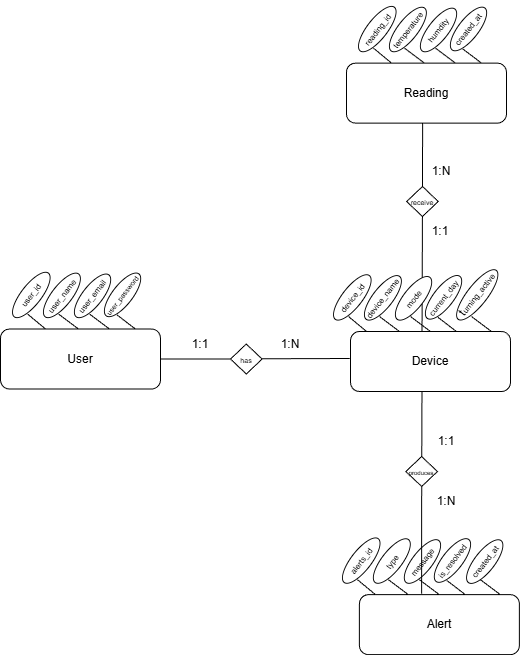

The diagram above was exported from draw.io. Its source (the exported page's mxGraphModel, read from the mxfile embedded in the PNG):
<mxGraphModel dx="1059" dy="663" grid="1" gridSize="10" guides="1" tooltips="1" connect="1" arrows="1" fold="1" page="1" pageScale="1" pageWidth="827" pageHeight="1169" math="0" shadow="0">
  <root>
    <mxCell id="0" />
    <mxCell id="1" parent="0" />
    <mxCell id="5gdWKRmKcw84CDoqskSy-62" edge="1" parent="1" source="5gdWKRmKcw84CDoqskSy-1" style="endArrow=none;html=1;rounded=0;exitX=0.447;exitY=0.014;exitDx=0;exitDy=0;entryX=0.476;entryY=0.982;entryDx=0;entryDy=0;entryPerimeter=0;exitPerimeter=0;" value="">
      <mxGeometry height="50" relative="1" width="50" as="geometry">
        <mxPoint x="441.75" y="504.4365723150793" as="sourcePoint" />
        <mxPoint x="441.93893040258797" y="440" as="targetPoint" />
      </mxGeometry>
    </mxCell>
    <mxCell id="5gdWKRmKcw84CDoqskSy-1" parent="1" style="rounded=1;whiteSpace=wrap;html=1;" value="Device" vertex="1">
      <mxGeometry height="60" width="160" x="370" y="555" as="geometry" />
    </mxCell>
    <mxCell id="5gdWKRmKcw84CDoqskSy-2" parent="1" style="ellipse;whiteSpace=wrap;html=1;rotation=-52;" value="&lt;font style=&quot;font-size: 8px;&quot;&gt;device_id&lt;/font&gt;" vertex="1">
      <mxGeometry height="20" width="55.4" x="344.12" y="510.93" as="geometry" />
    </mxCell>
    <mxCell id="5gdWKRmKcw84CDoqskSy-6" parent="1" style="ellipse;whiteSpace=wrap;html=1;rotation=-52;" value="&lt;font style=&quot;font-size: 8px;&quot;&gt;device_name&lt;/font&gt;" vertex="1">
      <mxGeometry height="20" width="54.3" x="375.26" y="511.36" as="geometry" />
    </mxCell>
    <mxCell id="5gdWKRmKcw84CDoqskSy-7" parent="1" style="ellipse;whiteSpace=wrap;html=1;rotation=-52;" value="&lt;font style=&quot;font-size: 8px;&quot;&gt;mode&lt;/font&gt;" vertex="1">
      <mxGeometry height="20" width="53.11" x="406.48" y="511.83" as="geometry" />
    </mxCell>
    <mxCell id="5gdWKRmKcw84CDoqskSy-8" parent="1" style="ellipse;whiteSpace=wrap;html=1;rotation=-52;" value="&lt;font style=&quot;font-size: 8px;&quot;&gt;current_day&lt;/font&gt;" vertex="1">
      <mxGeometry height="20" width="53.11" x="436.48" y="510.83" as="geometry" />
    </mxCell>
    <mxCell id="5gdWKRmKcw84CDoqskSy-9" parent="1" style="ellipse;whiteSpace=wrap;html=1;rotation=-52;" value="t&lt;font style=&quot;font-size: 8px;&quot;&gt;urning_active&lt;/font&gt;" vertex="1">
      <mxGeometry height="20" width="61.92" x="465.79" y="508.36" as="geometry" />
    </mxCell>
    <mxCell id="5gdWKRmKcw84CDoqskSy-13" edge="1" parent="1" style="endArrow=none;html=1;rounded=0;exitX=0.15;exitY=0.04;exitDx=0;exitDy=0;exitPerimeter=0;" value="">
      <mxGeometry height="50" relative="1" width="50" as="geometry">
        <mxPoint x="419" y="555" as="sourcePoint" />
        <mxPoint x="399" y="540" as="targetPoint" />
      </mxGeometry>
    </mxCell>
    <mxCell id="5gdWKRmKcw84CDoqskSy-14" edge="1" parent="1" style="endArrow=none;html=1;rounded=0;exitX=0.15;exitY=0.04;exitDx=0;exitDy=0;exitPerimeter=0;" value="">
      <mxGeometry height="50" relative="1" width="50" as="geometry">
        <mxPoint x="386.08" y="555" as="sourcePoint" />
        <mxPoint x="368" y="540" as="targetPoint" />
      </mxGeometry>
    </mxCell>
    <mxCell id="5gdWKRmKcw84CDoqskSy-15" edge="1" parent="1" style="endArrow=none;html=1;rounded=0;exitX=0.15;exitY=0.04;exitDx=0;exitDy=0;exitPerimeter=0;" value="">
      <mxGeometry height="50" relative="1" width="50" as="geometry">
        <mxPoint x="450" y="555" as="sourcePoint" />
        <mxPoint x="430" y="540" as="targetPoint" />
      </mxGeometry>
    </mxCell>
    <mxCell id="5gdWKRmKcw84CDoqskSy-16" edge="1" parent="1" style="endArrow=none;html=1;rounded=0;exitX=0.15;exitY=0.04;exitDx=0;exitDy=0;exitPerimeter=0;entryX=0.229;entryY=1.009;entryDx=0;entryDy=0;entryPerimeter=0;" value="">
      <mxGeometry height="50" relative="1" width="50" as="geometry">
        <mxPoint x="476" y="555" as="sourcePoint" />
        <mxPoint x="457.35151612176674" y="540.8063002133031" as="targetPoint" />
      </mxGeometry>
    </mxCell>
    <mxCell id="5gdWKRmKcw84CDoqskSy-17" edge="1" parent="1" style="endArrow=none;html=1;rounded=0;exitX=0.15;exitY=0.04;exitDx=0;exitDy=0;exitPerimeter=0;" value="">
      <mxGeometry height="50" relative="1" width="50" as="geometry">
        <mxPoint x="511" y="555" as="sourcePoint" />
        <mxPoint x="491" y="540" as="targetPoint" />
      </mxGeometry>
    </mxCell>
    <mxCell id="5gdWKRmKcw84CDoqskSy-20" parent="1" style="rounded=1;whiteSpace=wrap;html=1;" value="Reading" vertex="1">
      <mxGeometry height="60" width="160" x="365.97393040258805" y="286.64342768492077" as="geometry" />
    </mxCell>
    <mxCell id="5gdWKRmKcw84CDoqskSy-21" parent="1" style="ellipse;whiteSpace=wrap;html=1;rotation=-52;" value="&lt;font style=&quot;font-size: 8px;&quot;&gt;reading_id&lt;/font&gt;" vertex="1">
      <mxGeometry height="20" width="55.4" x="369.09393040258794" y="242.57342768492072" as="geometry" />
    </mxCell>
    <mxCell id="5gdWKRmKcw84CDoqskSy-22" parent="1" style="ellipse;whiteSpace=wrap;html=1;rotation=-52;" value="&lt;font style=&quot;font-size: 8px;&quot;&gt;temperature&lt;/font&gt;" vertex="1">
      <mxGeometry height="20" width="54.3" x="400.23393040258804" y="243.00342768492078" as="geometry" />
    </mxCell>
    <mxCell id="5gdWKRmKcw84CDoqskSy-23" parent="1" style="ellipse;whiteSpace=wrap;html=1;rotation=-52;" value="&lt;font style=&quot;font-size: 8px;&quot;&gt;humdity&lt;/font&gt;" vertex="1">
      <mxGeometry height="20" width="53.11" x="431.45393040258807" y="243.4734276849208" as="geometry" />
    </mxCell>
    <mxCell id="5gdWKRmKcw84CDoqskSy-24" parent="1" style="ellipse;whiteSpace=wrap;html=1;rotation=-52;" value="&lt;font style=&quot;font-size: 8px;&quot;&gt;created_at&lt;/font&gt;" vertex="1">
      <mxGeometry height="20" width="53.11" x="461.45393040258807" y="242.4734276849208" as="geometry" />
    </mxCell>
    <mxCell id="5gdWKRmKcw84CDoqskSy-26" edge="1" parent="1" style="endArrow=none;html=1;rounded=0;exitX=0.15;exitY=0.04;exitDx=0;exitDy=0;exitPerimeter=0;" value="">
      <mxGeometry height="50" relative="1" width="50" as="geometry">
        <mxPoint x="443.97393040258805" y="286.64342768492077" as="sourcePoint" />
        <mxPoint x="423.97393040258805" y="271.64342768492077" as="targetPoint" />
      </mxGeometry>
    </mxCell>
    <mxCell id="5gdWKRmKcw84CDoqskSy-27" edge="1" parent="1" style="endArrow=none;html=1;rounded=0;exitX=0.15;exitY=0.04;exitDx=0;exitDy=0;exitPerimeter=0;" value="">
      <mxGeometry height="50" relative="1" width="50" as="geometry">
        <mxPoint x="411.053930402588" y="286.64342768492077" as="sourcePoint" />
        <mxPoint x="392.97393040258805" y="271.64342768492077" as="targetPoint" />
      </mxGeometry>
    </mxCell>
    <mxCell id="5gdWKRmKcw84CDoqskSy-28" edge="1" parent="1" style="endArrow=none;html=1;rounded=0;exitX=0.15;exitY=0.04;exitDx=0;exitDy=0;exitPerimeter=0;" value="">
      <mxGeometry height="50" relative="1" width="50" as="geometry">
        <mxPoint x="474.97393040258805" y="286.64342768492077" as="sourcePoint" />
        <mxPoint x="454.97393040258805" y="271.64342768492077" as="targetPoint" />
      </mxGeometry>
    </mxCell>
    <mxCell id="5gdWKRmKcw84CDoqskSy-29" edge="1" parent="1" style="endArrow=none;html=1;rounded=0;exitX=0.15;exitY=0.04;exitDx=0;exitDy=0;exitPerimeter=0;entryX=0.229;entryY=1.009;entryDx=0;entryDy=0;entryPerimeter=0;" value="">
      <mxGeometry height="50" relative="1" width="50" as="geometry">
        <mxPoint x="500.97393040258805" y="286.64342768492077" as="sourcePoint" />
        <mxPoint x="482.3254465243548" y="272.44972789822384" as="targetPoint" />
      </mxGeometry>
    </mxCell>
    <mxCell id="5gdWKRmKcw84CDoqskSy-40" parent="1" style="rounded=1;whiteSpace=wrap;html=1;" value="Alert" vertex="1">
      <mxGeometry height="60" width="160" x="378.91393040258805" y="818.1745126281627" as="geometry" />
    </mxCell>
    <mxCell id="5gdWKRmKcw84CDoqskSy-41" parent="1" style="ellipse;whiteSpace=wrap;html=1;rotation=-52;" value="&lt;font style=&quot;font-size: 8px;&quot;&gt;alerts_id&lt;/font&gt;" vertex="1">
      <mxGeometry height="20" width="55.4" x="353.03393040258794" y="774.1045126281628" as="geometry" />
    </mxCell>
    <mxCell id="5gdWKRmKcw84CDoqskSy-42" parent="1" style="ellipse;whiteSpace=wrap;html=1;rotation=-52;" value="&lt;font style=&quot;font-size: 8px;&quot;&gt;type&lt;/font&gt;" vertex="1">
      <mxGeometry height="20" width="54.3" x="384.17393040258804" y="774.5345126281628" as="geometry" />
    </mxCell>
    <mxCell id="5gdWKRmKcw84CDoqskSy-43" parent="1" style="ellipse;whiteSpace=wrap;html=1;rotation=-52;" value="&lt;font style=&quot;font-size: 8px;&quot;&gt;message&lt;/font&gt;" vertex="1">
      <mxGeometry height="20" width="53.11" x="415.39393040258807" y="775.0045126281627" as="geometry" />
    </mxCell>
    <mxCell id="5gdWKRmKcw84CDoqskSy-44" parent="1" style="ellipse;whiteSpace=wrap;html=1;rotation=-52;" value="&lt;font style=&quot;font-size: 8px;&quot;&gt;is_resolved&lt;/font&gt;" vertex="1">
      <mxGeometry height="20" width="53.11" x="445.39393040258807" y="774.0045126281627" as="geometry" />
    </mxCell>
    <mxCell id="5gdWKRmKcw84CDoqskSy-45" edge="1" parent="1" style="endArrow=none;html=1;rounded=0;exitX=0.15;exitY=0.04;exitDx=0;exitDy=0;exitPerimeter=0;" value="">
      <mxGeometry height="50" relative="1" width="50" as="geometry">
        <mxPoint x="427.91393040258805" y="818.1745126281627" as="sourcePoint" />
        <mxPoint x="407.91393040258805" y="803.1745126281627" as="targetPoint" />
      </mxGeometry>
    </mxCell>
    <mxCell id="5gdWKRmKcw84CDoqskSy-46" edge="1" parent="1" style="endArrow=none;html=1;rounded=0;exitX=0.15;exitY=0.04;exitDx=0;exitDy=0;exitPerimeter=0;" value="">
      <mxGeometry height="50" relative="1" width="50" as="geometry">
        <mxPoint x="394.993930402588" y="818.1745126281627" as="sourcePoint" />
        <mxPoint x="376.91393040258805" y="803.1745126281627" as="targetPoint" />
      </mxGeometry>
    </mxCell>
    <mxCell id="5gdWKRmKcw84CDoqskSy-47" edge="1" parent="1" style="endArrow=none;html=1;rounded=0;exitX=0.15;exitY=0.04;exitDx=0;exitDy=0;exitPerimeter=0;" value="">
      <mxGeometry height="50" relative="1" width="50" as="geometry">
        <mxPoint x="458.91393040258805" y="818.1745126281627" as="sourcePoint" />
        <mxPoint x="438.91393040258805" y="803.1745126281627" as="targetPoint" />
      </mxGeometry>
    </mxCell>
    <mxCell id="5gdWKRmKcw84CDoqskSy-48" edge="1" parent="1" style="endArrow=none;html=1;rounded=0;exitX=0.15;exitY=0.04;exitDx=0;exitDy=0;exitPerimeter=0;entryX=0.229;entryY=1.009;entryDx=0;entryDy=0;entryPerimeter=0;" value="">
      <mxGeometry height="50" relative="1" width="50" as="geometry">
        <mxPoint x="484.91393040258805" y="818.1745126281627" as="sourcePoint" />
        <mxPoint x="466.2654465243548" y="803.9808128414658" as="targetPoint" />
      </mxGeometry>
    </mxCell>
    <mxCell id="5gdWKRmKcw84CDoqskSy-49" edge="1" parent="1" style="endArrow=none;html=1;rounded=0;exitX=0.15;exitY=0.04;exitDx=0;exitDy=0;exitPerimeter=0;" value="">
      <mxGeometry height="50" relative="1" width="50" as="geometry">
        <mxPoint x="519.9139304025881" y="818.1745126281627" as="sourcePoint" />
        <mxPoint x="499.91393040258805" y="803.1745126281627" as="targetPoint" />
      </mxGeometry>
    </mxCell>
    <mxCell id="5gdWKRmKcw84CDoqskSy-50" parent="1" style="ellipse;whiteSpace=wrap;html=1;rotation=-52;" value="&lt;font style=&quot;font-size: 8px;&quot;&gt;created_at&lt;/font&gt;" vertex="1">
      <mxGeometry height="20" width="53.11" x="477.67399801334005" y="775.0822403152831" as="geometry" />
    </mxCell>
    <mxCell id="5gdWKRmKcw84CDoqskSy-51" parent="1" style="rounded=1;whiteSpace=wrap;html=1;" value="User" vertex="1">
      <mxGeometry height="60" width="160" x="20" y="552.5345126281628" as="geometry" />
    </mxCell>
    <mxCell id="5gdWKRmKcw84CDoqskSy-52" parent="1" style="ellipse;whiteSpace=wrap;html=1;rotation=-52;" value="&lt;font style=&quot;font-size: 8px;&quot;&gt;user_id&lt;/font&gt;" vertex="1">
      <mxGeometry height="20" width="55.4" x="23.11999999999989" y="508.46451262816277" as="geometry" />
    </mxCell>
    <mxCell id="5gdWKRmKcw84CDoqskSy-53" parent="1" style="ellipse;whiteSpace=wrap;html=1;rotation=-52;" value="&lt;span style=&quot;font-size: 8px;&quot;&gt;user_name&lt;/span&gt;" vertex="1">
      <mxGeometry height="20" width="54.3" x="54.25999999999999" y="508.89451262816283" as="geometry" />
    </mxCell>
    <mxCell id="5gdWKRmKcw84CDoqskSy-54" parent="1" style="ellipse;whiteSpace=wrap;html=1;rotation=-52;" value="&lt;span style=&quot;font-size: 8px;&quot;&gt;user_email&lt;/span&gt;" vertex="1">
      <mxGeometry height="20" width="53.11" x="85.48000000000002" y="509.36451262816286" as="geometry" />
    </mxCell>
    <mxCell id="5gdWKRmKcw84CDoqskSy-55" parent="1" style="ellipse;whiteSpace=wrap;html=1;rotation=-52;" value="&lt;font style=&quot;font-size: 7px;&quot;&gt;user_password&lt;/font&gt;" vertex="1">
      <mxGeometry height="20" width="53.11" x="115.48000000000002" y="508.36451262816286" as="geometry" />
    </mxCell>
    <mxCell id="5gdWKRmKcw84CDoqskSy-56" edge="1" parent="1" style="endArrow=none;html=1;rounded=0;exitX=0.15;exitY=0.04;exitDx=0;exitDy=0;exitPerimeter=0;" value="">
      <mxGeometry height="50" relative="1" width="50" as="geometry">
        <mxPoint x="98" y="552.5345126281628" as="sourcePoint" />
        <mxPoint x="78" y="537.5345126281628" as="targetPoint" />
      </mxGeometry>
    </mxCell>
    <mxCell id="5gdWKRmKcw84CDoqskSy-57" edge="1" parent="1" style="endArrow=none;html=1;rounded=0;exitX=0.15;exitY=0.04;exitDx=0;exitDy=0;exitPerimeter=0;" value="">
      <mxGeometry height="50" relative="1" width="50" as="geometry">
        <mxPoint x="65.07999999999993" y="552.5345126281628" as="sourcePoint" />
        <mxPoint x="47" y="537.5345126281628" as="targetPoint" />
      </mxGeometry>
    </mxCell>
    <mxCell id="5gdWKRmKcw84CDoqskSy-58" edge="1" parent="1" style="endArrow=none;html=1;rounded=0;exitX=0.15;exitY=0.04;exitDx=0;exitDy=0;exitPerimeter=0;" value="">
      <mxGeometry height="50" relative="1" width="50" as="geometry">
        <mxPoint x="129" y="552.5345126281628" as="sourcePoint" />
        <mxPoint x="109" y="537.5345126281628" as="targetPoint" />
      </mxGeometry>
    </mxCell>
    <mxCell id="5gdWKRmKcw84CDoqskSy-59" edge="1" parent="1" style="endArrow=none;html=1;rounded=0;exitX=0.15;exitY=0.04;exitDx=0;exitDy=0;exitPerimeter=0;entryX=0.229;entryY=1.009;entryDx=0;entryDy=0;entryPerimeter=0;" value="">
      <mxGeometry height="50" relative="1" width="50" as="geometry">
        <mxPoint x="155" y="552.5345126281628" as="sourcePoint" />
        <mxPoint x="136.35151612176674" y="538.3408128414659" as="targetPoint" />
      </mxGeometry>
    </mxCell>
    <mxCell id="5gdWKRmKcw84CDoqskSy-60" parent="1" style="rhombus;whiteSpace=wrap;html=1;" value="&lt;font style=&quot;font-size: 7px;&quot;&gt;receive&lt;/font&gt;" vertex="1">
      <mxGeometry height="30" width="31.57" x="426.16" y="410" as="geometry" />
    </mxCell>
    <mxCell id="5gdWKRmKcw84CDoqskSy-61" edge="1" parent="1" style="endArrow=none;html=1;rounded=0;exitX=0.5;exitY=0;exitDx=0;exitDy=0;entryX=0.476;entryY=0.982;entryDx=0;entryDy=0;entryPerimeter=0;" value="">
      <mxGeometry height="50" relative="1" width="50" as="geometry">
        <mxPoint x="441.94500000000005" y="411" as="sourcePoint" />
        <mxPoint x="442.133930402588" y="346.5634276849207" as="targetPoint" />
      </mxGeometry>
    </mxCell>
    <mxCell id="5gdWKRmKcw84CDoqskSy-63" parent="1" style="text;html=1;whiteSpace=wrap;strokeColor=none;fillColor=none;align=center;verticalAlign=middle;rounded=0;" value="1:N" vertex="1">
      <mxGeometry height="30" width="60" x="431.45" y="380" as="geometry" />
    </mxCell>
    <mxCell id="5gdWKRmKcw84CDoqskSy-65" parent="1" style="text;html=1;whiteSpace=wrap;strokeColor=none;fillColor=none;align=center;verticalAlign=middle;rounded=0;" value="1:1" vertex="1">
      <mxGeometry height="30" width="60" x="430.45" y="440" as="geometry" />
    </mxCell>
    <mxCell id="5gdWKRmKcw84CDoqskSy-66" parent="1" style="rhombus;whiteSpace=wrap;html=1;" value="&lt;font style=&quot;font-size: 7px;&quot;&gt;has&lt;/font&gt;" vertex="1">
      <mxGeometry height="30" width="31.57" x="250" y="567.53" as="geometry" />
    </mxCell>
    <mxCell id="5gdWKRmKcw84CDoqskSy-67" parent="1" style="text;html=1;whiteSpace=wrap;strokeColor=none;fillColor=none;align=center;verticalAlign=middle;rounded=0;" value="1:N" vertex="1">
      <mxGeometry height="30" width="60" x="279.99999999999994" y="552.53" as="geometry" />
    </mxCell>
    <mxCell id="5gdWKRmKcw84CDoqskSy-68" parent="1" style="text;html=1;whiteSpace=wrap;strokeColor=none;fillColor=none;align=center;verticalAlign=middle;rounded=0;" value="1:1" vertex="1">
      <mxGeometry height="30" width="60" x="189.99999999999994" y="552.53" as="geometry" />
    </mxCell>
    <mxCell id="5gdWKRmKcw84CDoqskSy-69" edge="1" parent="1" source="5gdWKRmKcw84CDoqskSy-66" style="endArrow=none;html=1;rounded=0;exitX=0;exitY=0.5;exitDx=0;exitDy=0;entryX=1;entryY=0.5;entryDx=0;entryDy=0;" target="5gdWKRmKcw84CDoqskSy-51" value="">
      <mxGeometry height="50" relative="1" width="50" as="geometry">
        <mxPoint x="210.06106959741203" y="640.53" as="sourcePoint" />
        <mxPoint x="210" y="524.53" as="targetPoint" />
      </mxGeometry>
    </mxCell>
    <mxCell id="5gdWKRmKcw84CDoqskSy-70" edge="1" parent="1" source="5gdWKRmKcw84CDoqskSy-1" style="endArrow=none;html=1;rounded=0;exitX=-0.005;exitY=0.45;exitDx=0;exitDy=0;entryX=1;entryY=0.5;entryDx=0;entryDy=0;exitPerimeter=0;" value="">
      <mxGeometry height="50" relative="1" width="50" as="geometry">
        <mxPoint x="351.03" y="582.28" as="sourcePoint" />
        <mxPoint x="281.03" y="582.28" as="targetPoint" />
      </mxGeometry>
    </mxCell>
    <mxCell id="5gdWKRmKcw84CDoqskSy-73" parent="1" style="rhombus;whiteSpace=wrap;html=1;" value="&lt;font style=&quot;font-size: 6px;&quot;&gt;produces&lt;/font&gt;" vertex="1">
      <mxGeometry height="30" width="31.57" x="425.36" y="680" as="geometry" />
    </mxCell>
    <mxCell id="5gdWKRmKcw84CDoqskSy-74" parent="1" style="text;html=1;whiteSpace=wrap;strokeColor=none;fillColor=none;align=center;verticalAlign=middle;rounded=0;" value="1:N" vertex="1">
      <mxGeometry height="30" width="60" x="436.47999999999996" y="710" as="geometry" />
    </mxCell>
    <mxCell id="5gdWKRmKcw84CDoqskSy-75" parent="1" style="text;html=1;whiteSpace=wrap;strokeColor=none;fillColor=none;align=center;verticalAlign=middle;rounded=0;" value="1:1" vertex="1">
      <mxGeometry height="30" width="60" x="436.47999999999996" y="650" as="geometry" />
    </mxCell>
    <mxCell id="5gdWKRmKcw84CDoqskSy-76" edge="1" parent="1" style="endArrow=none;html=1;rounded=0;exitX=0.5;exitY=0;exitDx=0;exitDy=0;entryX=0.476;entryY=0.982;entryDx=0;entryDy=0;entryPerimeter=0;" value="">
      <mxGeometry height="50" relative="1" width="50" as="geometry">
        <mxPoint x="441.28" y="679.9665723150792" as="sourcePoint" />
        <mxPoint x="441.46893040258794" y="615.53" as="targetPoint" />
      </mxGeometry>
    </mxCell>
    <mxCell id="5gdWKRmKcw84CDoqskSy-77" edge="1" parent="1" source="5gdWKRmKcw84CDoqskSy-40" style="endArrow=none;html=1;rounded=0;exitX=0.389;exitY=-0.015;exitDx=0;exitDy=0;entryX=0.476;entryY=0.982;entryDx=0;entryDy=0;entryPerimeter=0;exitPerimeter=0;" value="">
      <mxGeometry height="50" relative="1" width="50" as="geometry">
        <mxPoint x="441" y="774.4365723150793" as="sourcePoint" />
        <mxPoint x="441.18893040258797" y="710" as="targetPoint" />
      </mxGeometry>
    </mxCell>
  </root>
</mxGraphModel>